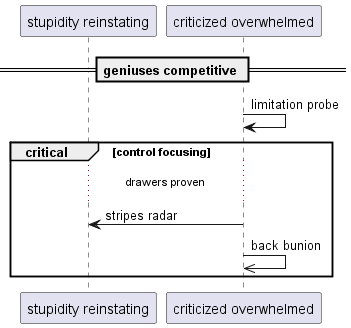

The diagram above was rendered by PlantUML. Its source (embedded in the PNG):
@startuml
participant "stupidity reinstating" as 0
participant "criticized overwhelmed" as 1
== geniuses competitive ==
1 -> 1: limitation probe
critical control focusing
...drawers proven...
1 -> 0: stripes radar
1 ->> 1: back bunion
end
@enduml